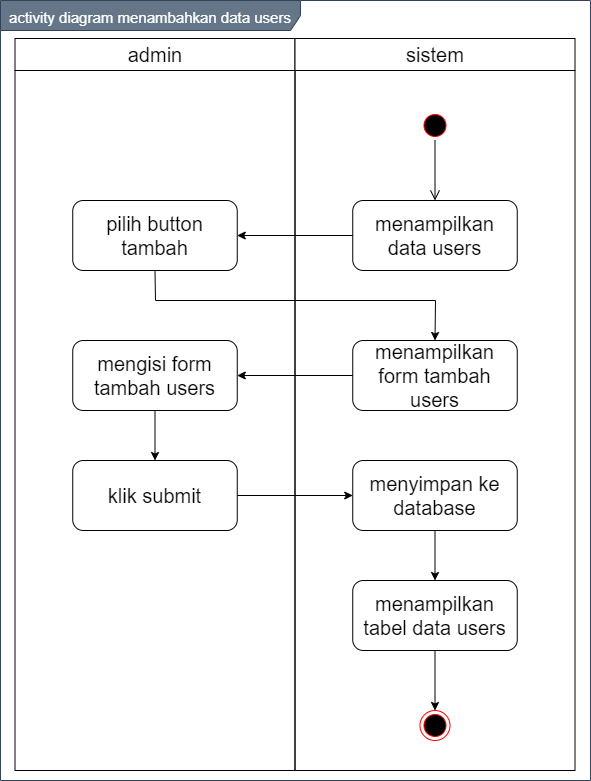

The diagram above was exported from draw.io. Its source (the exported page's mxGraphModel, read from the mxfile embedded in the PNG):
<mxGraphModel dx="1019" dy="555" grid="1" gridSize="10" guides="1" tooltips="1" connect="1" arrows="1" fold="1" page="1" pageScale="1" pageWidth="850" pageHeight="1100" math="0" shadow="0">
  <root>
    <mxCell id="0" />
    <mxCell id="1" parent="0" />
    <mxCell id="WGXdQZH8q7xrIfBWZPA--1" value="&lt;font style=&quot;font-size: 15px&quot;&gt;activity diagram menambahkan data users&lt;/font&gt;" style="shape=umlFrame;whiteSpace=wrap;html=1;fontSize=20;align=center;width=300;height=30;fillColor=#647687;strokeColor=#314354;fontColor=#ffffff;" vertex="1" parent="1">
      <mxGeometry x="150" y="90" width="590" height="780" as="geometry" />
    </mxCell>
    <mxCell id="WGXdQZH8q7xrIfBWZPA--2" value="admin" style="swimlane;whiteSpace=wrap;fontSize=20;fontStyle=0;startSize=32;" vertex="1" parent="1">
      <mxGeometry x="164.5" y="128" width="280" height="732" as="geometry" />
    </mxCell>
    <mxCell id="WGXdQZH8q7xrIfBWZPA--3" value="" style="ellipse;html=1;shape=startState;fillColor=#000000;strokeColor=#ff0000;" vertex="1" parent="WGXdQZH8q7xrIfBWZPA--2">
      <mxGeometry x="405" y="72" width="30" height="30" as="geometry" />
    </mxCell>
    <mxCell id="WGXdQZH8q7xrIfBWZPA--4" value="sistem" style="swimlane;whiteSpace=wrap;fontSize=20;fontStyle=0;startSize=32;" vertex="1" parent="1">
      <mxGeometry x="444.5" y="128" width="280" height="732" as="geometry" />
    </mxCell>
    <mxCell id="WGXdQZH8q7xrIfBWZPA--5" value="menampilkan form tambah users" style="rounded=1;whiteSpace=wrap;html=1;fontSize=20;align=center;" vertex="1" parent="WGXdQZH8q7xrIfBWZPA--4">
      <mxGeometry x="57.75" y="302" width="164.5" height="70" as="geometry" />
    </mxCell>
    <mxCell id="WGXdQZH8q7xrIfBWZPA--8" value="menampilkan data users" style="rounded=1;whiteSpace=wrap;html=1;fontSize=20;align=center;" vertex="1" parent="1">
      <mxGeometry x="502.25" y="290" width="164.5" height="70" as="geometry" />
    </mxCell>
    <mxCell id="WGXdQZH8q7xrIfBWZPA--9" value="" style="edgeStyle=orthogonalEdgeStyle;html=1;verticalAlign=bottom;endArrow=open;endSize=8;entryX=0.5;entryY=0;entryDx=0;entryDy=0;" edge="1" parent="1" source="WGXdQZH8q7xrIfBWZPA--3" target="WGXdQZH8q7xrIfBWZPA--8">
      <mxGeometry relative="1" as="geometry">
        <mxPoint x="584.5" y="290" as="targetPoint" />
      </mxGeometry>
    </mxCell>
    <mxCell id="WGXdQZH8q7xrIfBWZPA--10" value="pilih button tambah" style="rounded=1;whiteSpace=wrap;html=1;fontSize=20;align=center;" vertex="1" parent="1">
      <mxGeometry x="222.25" y="290" width="164.5" height="70" as="geometry" />
    </mxCell>
    <mxCell id="WGXdQZH8q7xrIfBWZPA--11" value="mengisi form tambah users" style="rounded=1;whiteSpace=wrap;html=1;fontSize=20;align=center;" vertex="1" parent="1">
      <mxGeometry x="222.25" y="430" width="164.5" height="70" as="geometry" />
    </mxCell>
    <mxCell id="WGXdQZH8q7xrIfBWZPA--12" value="" style="endArrow=classic;html=1;entryX=1;entryY=0.5;entryDx=0;entryDy=0;exitX=0;exitY=0.5;exitDx=0;exitDy=0;" edge="1" parent="1" source="WGXdQZH8q7xrIfBWZPA--8" target="WGXdQZH8q7xrIfBWZPA--10">
      <mxGeometry width="50" height="50" relative="1" as="geometry">
        <mxPoint x="460" y="370" as="sourcePoint" />
        <mxPoint x="380" y="330" as="targetPoint" />
      </mxGeometry>
    </mxCell>
    <mxCell id="WGXdQZH8q7xrIfBWZPA--14" value="" style="endArrow=classic;html=1;entryX=0.5;entryY=0;entryDx=0;entryDy=0;exitX=0.5;exitY=1;exitDx=0;exitDy=0;rounded=0;" edge="1" parent="1" source="WGXdQZH8q7xrIfBWZPA--10" target="WGXdQZH8q7xrIfBWZPA--5">
      <mxGeometry width="50" height="50" relative="1" as="geometry">
        <mxPoint x="396.75" y="475" as="sourcePoint" />
        <mxPoint x="512.25" y="475" as="targetPoint" />
        <Array as="points">
          <mxPoint x="305" y="390" />
          <mxPoint x="585" y="390" />
        </Array>
      </mxGeometry>
    </mxCell>
    <mxCell id="WGXdQZH8q7xrIfBWZPA--15" value="klik submit" style="rounded=1;whiteSpace=wrap;html=1;fontSize=20;align=center;" vertex="1" parent="1">
      <mxGeometry x="222.25" y="550" width="164.5" height="70" as="geometry" />
    </mxCell>
    <mxCell id="WGXdQZH8q7xrIfBWZPA--6" value="" style="ellipse;html=1;shape=endState;fillColor=#000000;strokeColor=#ff0000;" vertex="1" parent="1">
      <mxGeometry x="569.5" y="800" width="30" height="30" as="geometry" />
    </mxCell>
    <mxCell id="WGXdQZH8q7xrIfBWZPA--16" value="menyimpan ke database" style="rounded=1;whiteSpace=wrap;html=1;fontSize=20;align=center;" vertex="1" parent="1">
      <mxGeometry x="502.25" y="550" width="164.5" height="70" as="geometry" />
    </mxCell>
    <mxCell id="WGXdQZH8q7xrIfBWZPA--17" value="menampilkan tabel data users" style="rounded=1;whiteSpace=wrap;html=1;fontSize=20;align=center;" vertex="1" parent="1">
      <mxGeometry x="502.25" y="670" width="164.5" height="70" as="geometry" />
    </mxCell>
    <mxCell id="WGXdQZH8q7xrIfBWZPA--18" value="" style="endArrow=classic;html=1;entryX=1;entryY=0.5;entryDx=0;entryDy=0;exitX=0;exitY=0.5;exitDx=0;exitDy=0;" edge="1" parent="1" source="WGXdQZH8q7xrIfBWZPA--5" target="WGXdQZH8q7xrIfBWZPA--11">
      <mxGeometry width="50" height="50" relative="1" as="geometry">
        <mxPoint x="400" y="520" as="sourcePoint" />
        <mxPoint x="450" y="470" as="targetPoint" />
      </mxGeometry>
    </mxCell>
    <mxCell id="WGXdQZH8q7xrIfBWZPA--19" value="" style="endArrow=classic;html=1;entryX=0.5;entryY=0;entryDx=0;entryDy=0;exitX=0.5;exitY=1;exitDx=0;exitDy=0;" edge="1" parent="1" source="WGXdQZH8q7xrIfBWZPA--11" target="WGXdQZH8q7xrIfBWZPA--15">
      <mxGeometry width="50" height="50" relative="1" as="geometry">
        <mxPoint x="512.25" y="475" as="sourcePoint" />
        <mxPoint x="396.75" y="475" as="targetPoint" />
      </mxGeometry>
    </mxCell>
    <mxCell id="WGXdQZH8q7xrIfBWZPA--20" value="" style="endArrow=classic;html=1;entryX=0;entryY=0.5;entryDx=0;entryDy=0;exitX=1;exitY=0.5;exitDx=0;exitDy=0;" edge="1" parent="1" source="WGXdQZH8q7xrIfBWZPA--15" target="WGXdQZH8q7xrIfBWZPA--16">
      <mxGeometry width="50" height="50" relative="1" as="geometry">
        <mxPoint x="314.5" y="510" as="sourcePoint" />
        <mxPoint x="314.5" y="560" as="targetPoint" />
      </mxGeometry>
    </mxCell>
    <mxCell id="WGXdQZH8q7xrIfBWZPA--21" value="" style="endArrow=classic;html=1;entryX=0.5;entryY=0;entryDx=0;entryDy=0;exitX=0.5;exitY=1;exitDx=0;exitDy=0;" edge="1" parent="1" source="WGXdQZH8q7xrIfBWZPA--16" target="WGXdQZH8q7xrIfBWZPA--17">
      <mxGeometry width="50" height="50" relative="1" as="geometry">
        <mxPoint x="396.75" y="595" as="sourcePoint" />
        <mxPoint x="512.25" y="595" as="targetPoint" />
      </mxGeometry>
    </mxCell>
    <mxCell id="WGXdQZH8q7xrIfBWZPA--22" value="" style="endArrow=classic;html=1;entryX=0.5;entryY=0;entryDx=0;entryDy=0;exitX=0.5;exitY=1;exitDx=0;exitDy=0;" edge="1" parent="1" source="WGXdQZH8q7xrIfBWZPA--17" target="WGXdQZH8q7xrIfBWZPA--6">
      <mxGeometry width="50" height="50" relative="1" as="geometry">
        <mxPoint x="594.5" y="630" as="sourcePoint" />
        <mxPoint x="594.5" y="680" as="targetPoint" />
      </mxGeometry>
    </mxCell>
  </root>
</mxGraphModel>